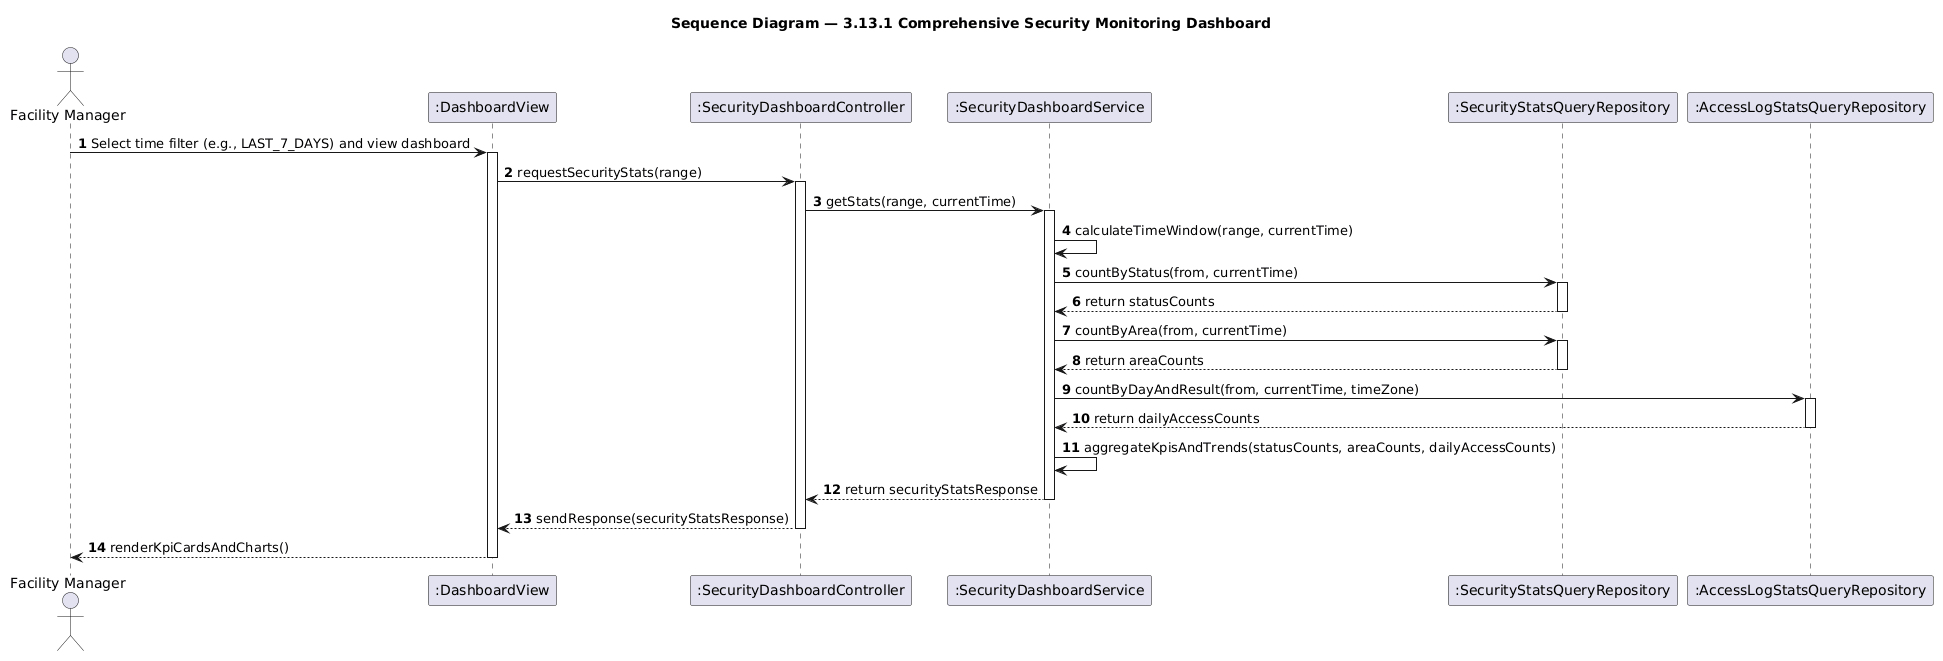

The diagram above was rendered by PlantUML. Its source (embedded in the PNG):
@startuml seq-security-dashboard
title Sequence Diagram — 3.13.1 Comprehensive Security Monitoring Dashboard
skinparam shadowing false
autonumber

actor "Facility Manager" as Actor
participant ":DashboardView" as View
participant ":SecurityDashboardController" as Controller
participant ":SecurityDashboardService" as Service
participant ":SecurityStatsQueryRepository" as IncidentRepo
participant ":AccessLogStatsQueryRepository" as AccessRepo

Actor -> View: Select time filter (e.g., LAST_7_DAYS) and view dashboard
activate View

View -> Controller: requestSecurityStats(range)
activate Controller

Controller -> Service: getStats(range, currentTime)
activate Service

Service -> Service: calculateTimeWindow(range, currentTime)

Service -> IncidentRepo: countByStatus(from, currentTime)
activate IncidentRepo
IncidentRepo --> Service: return statusCounts
deactivate IncidentRepo

Service -> IncidentRepo: countByArea(from, currentTime)
activate IncidentRepo
IncidentRepo --> Service: return areaCounts
deactivate IncidentRepo

Service -> AccessRepo: countByDayAndResult(from, currentTime, timeZone)
activate AccessRepo
AccessRepo --> Service: return dailyAccessCounts
deactivate AccessRepo

Service -> Service: aggregateKpisAndTrends(statusCounts, areaCounts, dailyAccessCounts)

Service --> Controller: return securityStatsResponse
deactivate Service

Controller --> View: sendResponse(securityStatsResponse)
deactivate Controller

View --> Actor: renderKpiCardsAndCharts()
deactivate View

@enduml